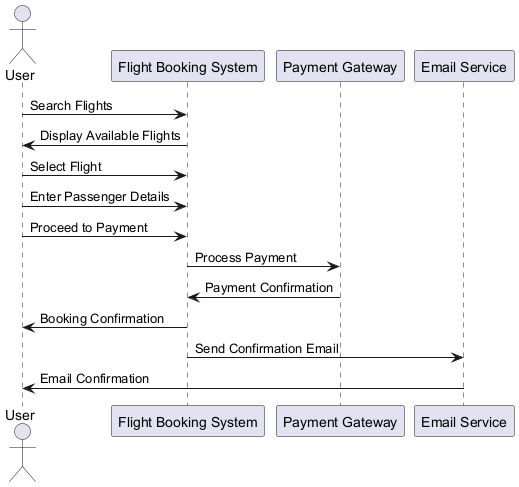

The diagram above was rendered by PlantUML. Its source (embedded in the PNG):
@startuml
actor User
participant "Flight Booking System" as FBS
participant "Payment Gateway" as PG
participant "Email Service" as ES

User -> FBS : Search Flights
FBS -> User : Display Available Flights
User -> FBS : Select Flight
User -> FBS : Enter Passenger Details
User -> FBS : Proceed to Payment
FBS -> PG : Process Payment
PG -> FBS : Payment Confirmation
FBS -> User : Booking Confirmation
FBS -> ES : Send Confirmation Email
ES -> User : Email Confirmation
@enduml